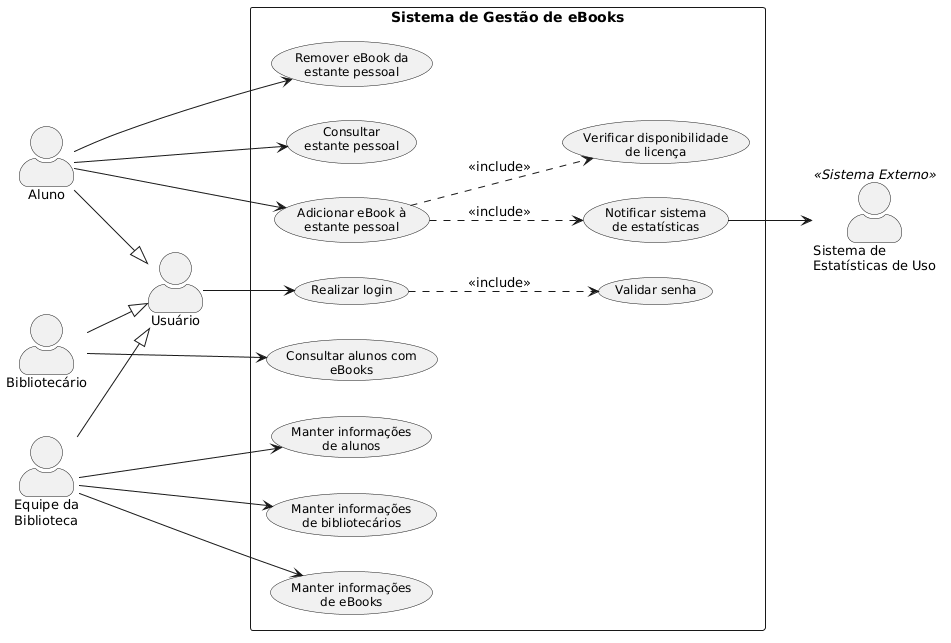

The diagram above was rendered by PlantUML. Its source (embedded in the PNG):
@startuml
left to right direction
skinparam actorStyle awesome
skinparam packageStyle rectangle
skinparam usecaseFontSize 12
skinparam actorFontSize 13
skinparam rectangleFontSize 14

' =====================
' ATORES
' =====================
actor "Aluno" as aluno
actor "Bibliotecário" as bib
actor "Equipe da\nBiblioteca" as equipe
actor "Sistema de\nEstatísticas de Uso" as stats <<Sistema Externo>>

' Generalização: todos são usuários do sistema
actor "Usuário" as usuario

aluno --|> usuario
bib --|> usuario
equipe --|> usuario

' =====================
' SISTEMA
' =====================
rectangle "Sistema de Gestão de eBooks" {

  ' --- Casos de uso do Aluno ---
  usecase "Adicionar eBook à\nestante pessoal" as UC_ADD
  usecase "Remover eBook da\nestante pessoal" as UC_REM
  usecase "Consultar\nestante pessoal" as UC_CONS_EST

  ' --- Casos de uso da Equipe da Biblioteca ---
  usecase "Manter informações\nde eBooks" as UC_MANT_EBOOK
  usecase "Manter informações\nde alunos" as UC_MANT_ALUNO
  usecase "Manter informações\nde bibliotecários" as UC_MANT_BIB

  ' --- Casos de uso do Bibliotecário ---
  usecase "Consultar alunos com\neBooks" as UC_CONS_ALUNOS

  ' --- Casos de uso de autenticação ---
  usecase "Realizar login" as UC_LOGIN
  usecase "Validar senha" as UC_VALIDAR

  ' --- Casos de uso de regras de negócio (include) ---
  usecase "Verificar disponibilidade\nde licença" as UC_LICENCA

  ' --- Notificação ao sistema externo ---
  usecase "Notificar sistema\nde estatísticas" as UC_NOTIF
}

' =====================
' ASSOCIAÇÕES: Aluno
' =====================
aluno --> UC_ADD
aluno --> UC_REM
aluno --> UC_CONS_EST

' =====================
' ASSOCIAÇÕES: Equipe da Biblioteca
' =====================
equipe --> UC_MANT_EBOOK
equipe --> UC_MANT_ALUNO
equipe --> UC_MANT_BIB

' =====================
' ASSOCIAÇÕES: Bibliotecário
' =====================
bib --> UC_CONS_ALUNOS

' =====================
' ASSOCIAÇÕES: Usuário (generalização)
' =====================
usuario --> UC_LOGIN

' =====================
' ASSOCIAÇÕES: Sistema externo
' =====================
UC_NOTIF --> stats

' =====================
' RELACIONAMENTOS <<include>>
' =====================
UC_LOGIN ..> UC_VALIDAR : <<include>>
UC_ADD ..> UC_LICENCA : <<include>>
UC_ADD ..> UC_NOTIF : <<include>>
@enduml